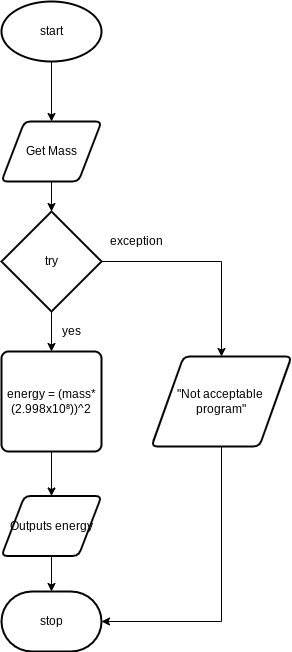

The diagram above was exported from draw.io. Its source (the exported page's mxGraphModel, read from the mxfile embedded in the PNG):
<mxGraphModel dx="1074" dy="709" grid="1" gridSize="10" guides="1" tooltips="1" connect="1" arrows="1" fold="1" page="1" pageScale="1" pageWidth="827" pageHeight="1169" math="0" shadow="0">
  <root>
    <mxCell id="0" />
    <mxCell id="1" parent="0" />
    <mxCell id="4" style="edgeStyle=none;html=1;exitX=0.5;exitY=1;exitDx=0;exitDy=0;exitPerimeter=0;entryX=0.5;entryY=0;entryDx=0;entryDy=0;" parent="1" source="2" target="3" edge="1">
      <mxGeometry relative="1" as="geometry" />
    </mxCell>
    <mxCell id="2" value="start" style="strokeWidth=2;html=1;shape=mxgraph.flowchart.start_1;whiteSpace=wrap;" parent="1" vertex="1">
      <mxGeometry x="30" y="30" width="100" height="60" as="geometry" />
    </mxCell>
    <mxCell id="7" style="edgeStyle=none;html=1;exitX=0.5;exitY=1;exitDx=0;exitDy=0;entryX=0.5;entryY=0;entryDx=0;entryDy=0;entryPerimeter=0;" parent="1" source="3" target="6" edge="1">
      <mxGeometry relative="1" as="geometry" />
    </mxCell>
    <mxCell id="3" value="Get Mass" style="shape=parallelogram;html=1;strokeWidth=2;perimeter=parallelogramPerimeter;whiteSpace=wrap;rounded=1;arcSize=12;size=0.23;" parent="1" vertex="1">
      <mxGeometry x="30" y="150" width="100" height="60" as="geometry" />
    </mxCell>
    <mxCell id="13" style="edgeStyle=none;rounded=0;html=1;exitX=0.5;exitY=1;exitDx=0;exitDy=0;entryX=0.5;entryY=0;entryDx=0;entryDy=0;" parent="1" source="5" target="12" edge="1">
      <mxGeometry relative="1" as="geometry" />
    </mxCell>
    <mxCell id="5" value="energy = (mass* (2.998x10⁸))^2" style="rounded=1;whiteSpace=wrap;html=1;absoluteArcSize=1;arcSize=14;strokeWidth=2;" parent="1" vertex="1">
      <mxGeometry x="30" y="380" width="100" height="100" as="geometry" />
    </mxCell>
    <mxCell id="8" style="edgeStyle=none;html=1;exitX=1;exitY=0.5;exitDx=0;exitDy=0;exitPerimeter=0;entryX=0.5;entryY=0;entryDx=0;entryDy=0;strokeColor=none;rounded=0;" parent="1" source="6" target="9" edge="1">
      <mxGeometry relative="1" as="geometry">
        <mxPoint x="380" y="420" as="targetPoint" />
        <Array as="points">
          <mxPoint x="280" y="290" />
        </Array>
      </mxGeometry>
    </mxCell>
    <mxCell id="10" style="edgeStyle=none;rounded=0;html=1;exitX=1;exitY=0.5;exitDx=0;exitDy=0;exitPerimeter=0;entryX=0.5;entryY=0;entryDx=0;entryDy=0;" parent="1" source="6" target="9" edge="1">
      <mxGeometry relative="1" as="geometry">
        <Array as="points">
          <mxPoint x="250" y="290" />
        </Array>
      </mxGeometry>
    </mxCell>
    <mxCell id="11" style="edgeStyle=none;rounded=0;html=1;exitX=0.5;exitY=1;exitDx=0;exitDy=0;exitPerimeter=0;entryX=0.5;entryY=0;entryDx=0;entryDy=0;" parent="1" source="6" target="5" edge="1">
      <mxGeometry relative="1" as="geometry" />
    </mxCell>
    <mxCell id="6" value="try" style="strokeWidth=2;html=1;shape=mxgraph.flowchart.decision;whiteSpace=wrap;" parent="1" vertex="1">
      <mxGeometry x="30" y="240" width="100" height="100" as="geometry" />
    </mxCell>
    <mxCell id="16" style="edgeStyle=none;rounded=0;html=1;exitX=0.5;exitY=1;exitDx=0;exitDy=0;entryX=1;entryY=0.5;entryDx=0;entryDy=0;entryPerimeter=0;" parent="1" source="9" target="14" edge="1">
      <mxGeometry relative="1" as="geometry">
        <Array as="points">
          <mxPoint x="250" y="650" />
        </Array>
      </mxGeometry>
    </mxCell>
    <mxCell id="9" value="&quot;Not acceptable&amp;nbsp;&lt;br&gt;program&quot;" style="shape=parallelogram;html=1;strokeWidth=2;perimeter=parallelogramPerimeter;whiteSpace=wrap;rounded=1;arcSize=12;size=0.23;" parent="1" vertex="1">
      <mxGeometry x="180" y="385" width="140" height="90" as="geometry" />
    </mxCell>
    <mxCell id="15" style="edgeStyle=none;rounded=0;html=1;exitX=0.5;exitY=1;exitDx=0;exitDy=0;entryX=0.5;entryY=0;entryDx=0;entryDy=0;entryPerimeter=0;" parent="1" source="12" target="14" edge="1">
      <mxGeometry relative="1" as="geometry" />
    </mxCell>
    <mxCell id="12" value="Outputs energy" style="shape=parallelogram;html=1;strokeWidth=2;perimeter=parallelogramPerimeter;whiteSpace=wrap;rounded=1;arcSize=12;size=0.23;" parent="1" vertex="1">
      <mxGeometry x="30" y="524.5" width="100" height="60" as="geometry" />
    </mxCell>
    <mxCell id="14" value="stop" style="strokeWidth=2;html=1;shape=mxgraph.flowchart.terminator;whiteSpace=wrap;" parent="1" vertex="1">
      <mxGeometry x="30" y="620" width="100" height="60" as="geometry" />
    </mxCell>
    <mxCell id="17" value="exception" style="text;html=1;align=center;verticalAlign=middle;resizable=0;points=[];autosize=1;strokeColor=none;fillColor=none;" parent="1" vertex="1">
      <mxGeometry x="130" y="260" width="70" height="20" as="geometry" />
    </mxCell>
    <mxCell id="19" value="yes" style="text;html=1;align=center;verticalAlign=middle;resizable=0;points=[];autosize=1;strokeColor=none;fillColor=none;" parent="1" vertex="1">
      <mxGeometry x="85" y="350" width="30" height="20" as="geometry" />
    </mxCell>
  </root>
</mxGraphModel>